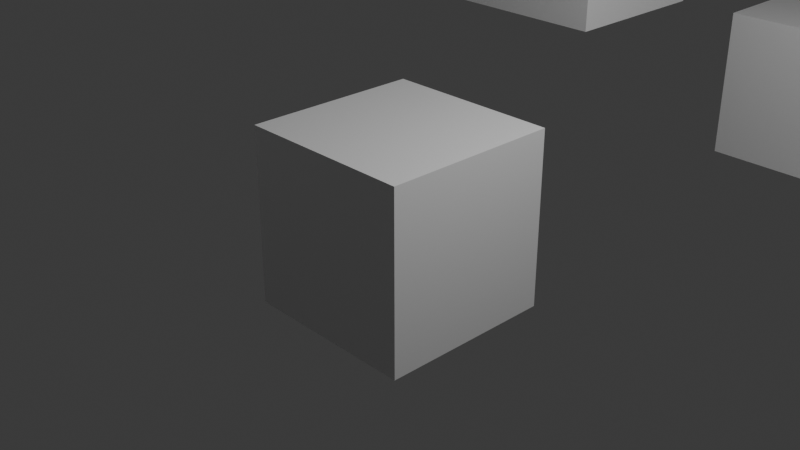 # Source: Test_2.blend  (saved by Blender 5.0.119; exported with 4.5.12 LTS)
import bpy
from mathutils import Matrix  # noqa: F401  (used for matrix-valued properties, if any)

bpy.ops.wm.read_factory_settings(use_empty=True)
scene = bpy.context.scene
scene.name = 'Scene'

# ---- collections
col_collection = bpy.data.collections.new('Collection'); scene.collection.children.link(col_collection)

# ---- materials (node trees are filled in below, after node groups)
mat_material = bpy.data.materials.new('Material')
mat_material.alpha_threshold = 0.0
mat_material.use_backface_culling_lightprobe_volume = False
mat_material.roughness = 0.5
mat_material.line_color = (0.0, 0.0, 0.0, 1.0)
mat_material_001 = bpy.data.materials.new('Material.001')
mat_material_001.alpha_threshold = 0.0
mat_material_001.use_backface_culling_lightprobe_volume = False
mat_material_001.roughness = 0.5
mat_material_001.line_color = (0.0, 0.0, 0.0, 1.0)
mat_material_002 = bpy.data.materials.new('Material.002')
mat_material_002.alpha_threshold = 0.0
mat_material_002.use_backface_culling_lightprobe_volume = False
mat_material_002.roughness = 0.5
mat_material_002.line_color = (0.0, 0.0, 0.0, 1.0)
mat_material_003 = bpy.data.materials.new('Material.003')
mat_material_003.alpha_threshold = 0.0
mat_material_003.use_backface_culling_lightprobe_volume = False
mat_material_003.roughness = 0.5
mat_material_003.line_color = (0.0, 0.0, 0.0, 1.0)

# ---- material node trees
mat_material.use_nodes = True; mat_material.node_tree.nodes.clear()
_N = mat_material.node_tree.nodes; _L = mat_material.node_tree.links
n0 = _N.new('ShaderNodeOutputMaterial'); n0.name = 'Material Output'; n0.location = (200, 100)
n1 = _N.new('ShaderNodeBsdfPrincipled'); n1.name = 'Principled BSDF'; n1.location = (-200, 100)
_L.new(n1.outputs[0], n0.inputs[0])
n0.is_active_output = True
mat_material_001.use_nodes = True; mat_material_001.node_tree.nodes.clear()
_N = mat_material_001.node_tree.nodes; _L = mat_material_001.node_tree.links
n0 = _N.new('ShaderNodeOutputMaterial'); n0.name = 'Material Output'; n0.location = (200, 100)
n1 = _N.new('ShaderNodeBsdfPrincipled'); n1.name = 'Principled BSDF'; n1.location = (-200, 100)
_L.new(n1.outputs[0], n0.inputs[0])
n0.is_active_output = True
mat_material_002.use_nodes = True; mat_material_002.node_tree.nodes.clear()
_N = mat_material_002.node_tree.nodes; _L = mat_material_002.node_tree.links
n0 = _N.new('ShaderNodeOutputMaterial'); n0.name = 'Material Output'; n0.location = (200, 100)
n1 = _N.new('ShaderNodeBsdfPrincipled'); n1.name = 'Principled BSDF'; n1.location = (-200, 100)
_L.new(n1.outputs[0], n0.inputs[0])
n0.is_active_output = True
mat_material_003.use_nodes = True; mat_material_003.node_tree.nodes.clear()
_N = mat_material_003.node_tree.nodes; _L = mat_material_003.node_tree.links
n0 = _N.new('ShaderNodeOutputMaterial'); n0.name = 'Material Output'; n0.location = (200, 100)
n1 = _N.new('ShaderNodeBsdfPrincipled'); n1.name = 'Principled BSDF'; n1.location = (-200, 100)
_L.new(n1.outputs[0], n0.inputs[0])
n0.is_active_output = True

# ---- world
world_world = bpy.data.worlds.new('World'); scene.world = world_world
world_world.use_nodes = True; world_world.node_tree.nodes.clear()
_N = world_world.node_tree.nodes; _L = world_world.node_tree.links
n0 = _N.new('ShaderNodeOutputWorld'); n0.name = 'World Output'; n0.location = (200, 100)
n1 = _N.new('ShaderNodeBackground'); n1.name = 'Background'; n1.location = (-200, 100)
n1.inputs[0].default_value = (0.05088, 0.05088, 0.05088, 1.0)
_L.new(n1.outputs[0], n0.inputs[0])
n0.is_active_output = True
world_world.color = (0.05088, 0.05088, 0.05088)
world_world.sun_shadow_jitter_overblur = 0.0

# ---- cameras
cam_camera = bpy.data.cameras.new('Camera')
cam_camera.clip_end = 100.0
cam_camera.ortho_scale = 7.314

# ---- lights
light_light = bpy.data.lights.new('Light', 'POINT')
light_light.energy = 1000.0
light_light.shadow_soft_size = 0.1

# ---- meshes
me_cube = bpy.data.meshes.new('Cube')
me_cube.from_pydata([(1.0, 1.0, 1.0), (1.0, 1.0, -1.0), (1.0, -1.0, 1.0), (1.0, -1.0, -1.0), (-1.0, 1.0, 1.0), (-1.0, 1.0, -1.0), (-1.0, -1.0, 1.0), (-1.0, -1.0, -1.0)], [], [(0, 4, 6, 2), (3, 2, 6, 7), (7, 6, 4, 5), (5, 1, 3, 7), (1, 0, 2, 3), (5, 4, 0, 1)])
_uv = me_cube.uv_layers.new(name='UVMap')
_uv.uv.foreach_set('vector', [0.625, 0.5, 0.875, 0.5, 0.875, 0.75, 0.625, 0.75, 0.375, 0.75, 0.625, 0.75, 0.625, 1.0, 0.375, 1.0, 0.375, 0.0, 0.625, 0.0, 0.625, 0.25, 0.375, 0.25, 0.125, 0.5, 0.375, 0.5, 0.375, 0.75, 0.125, 0.75, 0.375, 0.5, 0.625, 0.5, 0.625, 0.75, 0.375, 0.75, 0.375, 0.25, 0.625, 0.25, 0.625, 0.5, 0.375, 0.5])
me_cube.materials.append(mat_material)
me_cube.use_mirror_vertex_groups = False
me_cube.update()
me_cube_001 = bpy.data.meshes.new('Cube.001')
me_cube_001.from_pydata([(1.0, 1.0, 1.0), (1.0, 1.0, -1.0), (1.0, -1.0, 1.0), (1.0, -1.0, -1.0), (-1.0, 1.0, 1.0), (-1.0, 1.0, -1.0), (-1.0, -1.0, 1.0), (-1.0, -1.0, -1.0)], [], [(0, 4, 6, 2), (3, 2, 6, 7), (7, 6, 4, 5), (5, 1, 3, 7), (1, 0, 2, 3), (5, 4, 0, 1)])
_uv = me_cube_001.uv_layers.new(name='UVMap')
_uv.uv.foreach_set('vector', [0.625, 0.5, 0.875, 0.5, 0.875, 0.75, 0.625, 0.75, 0.375, 0.75, 0.625, 0.75, 0.625, 1.0, 0.375, 1.0, 0.375, 0.0, 0.625, 0.0, 0.625, 0.25, 0.375, 0.25, 0.125, 0.5, 0.375, 0.5, 0.375, 0.75, 0.125, 0.75, 0.375, 0.5, 0.625, 0.5, 0.625, 0.75, 0.375, 0.75, 0.375, 0.25, 0.625, 0.25, 0.625, 0.5, 0.375, 0.5])
me_cube_001.materials.append(mat_material_001)
me_cube_001.use_mirror_vertex_groups = False
me_cube_001.update()
me_cube_002 = bpy.data.meshes.new('Cube.002')
me_cube_002.from_pydata([(1.0, 1.0, 1.0), (1.0, 1.0, -1.0), (1.0, -1.0, 1.0), (1.0, -1.0, -1.0), (-1.0, 1.0, 1.0), (-1.0, 1.0, -1.0), (-1.0, -1.0, 1.0), (-1.0, -1.0, -1.0)], [], [(0, 4, 6, 2), (3, 2, 6, 7), (7, 6, 4, 5), (5, 1, 3, 7), (1, 0, 2, 3), (5, 4, 0, 1)])
_uv = me_cube_002.uv_layers.new(name='UVMap')
_uv.uv.foreach_set('vector', [0.625, 0.5, 0.875, 0.5, 0.875, 0.75, 0.625, 0.75, 0.375, 0.75, 0.625, 0.75, 0.625, 1.0, 0.375, 1.0, 0.375, 0.0, 0.625, 0.0, 0.625, 0.25, 0.375, 0.25, 0.125, 0.5, 0.375, 0.5, 0.375, 0.75, 0.125, 0.75, 0.375, 0.5, 0.625, 0.5, 0.625, 0.75, 0.375, 0.75, 0.375, 0.25, 0.625, 0.25, 0.625, 0.5, 0.375, 0.5])
me_cube_002.materials.append(mat_material_002)
me_cube_002.use_mirror_vertex_groups = False
me_cube_002.update()
me_cube_003 = bpy.data.meshes.new('Cube.003')
me_cube_003.from_pydata([(1.0, 1.0, 1.0), (1.0, 1.0, -1.0), (1.0, -1.0, 1.0), (1.0, -1.0, -1.0), (-1.0, 1.0, 1.0), (-1.0, 1.0, -1.0), (-1.0, -1.0, 1.0), (-1.0, -1.0, -1.0)], [], [(0, 4, 6, 2), (3, 2, 6, 7), (7, 6, 4, 5), (5, 1, 3, 7), (1, 0, 2, 3), (5, 4, 0, 1)])
_uv = me_cube_003.uv_layers.new(name='UVMap')
_uv.uv.foreach_set('vector', [0.625, 0.5, 0.875, 0.5, 0.875, 0.75, 0.625, 0.75, 0.375, 0.75, 0.625, 0.75, 0.625, 1.0, 0.375, 1.0, 0.375, 0.0, 0.625, 0.0, 0.625, 0.25, 0.375, 0.25, 0.125, 0.5, 0.375, 0.5, 0.375, 0.75, 0.125, 0.75, 0.375, 0.5, 0.625, 0.5, 0.625, 0.75, 0.375, 0.75, 0.375, 0.25, 0.625, 0.25, 0.625, 0.5, 0.375, 0.5])
me_cube_003.materials.append(mat_material_003)
me_cube_003.use_mirror_vertex_groups = False
me_cube_003.update()

# ---- objects
ob_cube = bpy.data.objects.new('Cube', me_cube)
ob_light = bpy.data.objects.new('Light', light_light)
ob_camera = bpy.data.objects.new('Camera', cam_camera)
ob_cube_001 = bpy.data.objects.new('Cube.001', me_cube_001)
ob_cube_002 = bpy.data.objects.new('Cube.002', me_cube_002)
ob_cube_003 = bpy.data.objects.new('Cube.003', me_cube_003)

# ---- transforms, parenting, visibility, modifiers, constraints
ob_cube.location = (-2.064, -5.326, 1.924)
ob_cube.lock_rotations_4d = False
ob_cube.empty_display_type = 'ARROWS'
ob_cube.lineart.crease_threshold = 0.0
ob_light.location = (4.076, 1.005, 5.904)
ob_light.rotation_euler = (0.6503, 0.05522, 1.866)
ob_light.lock_rotations_4d = False
ob_light.empty_display_type = 'ARROWS'
ob_light.color = (0.0, 0.0, 0.0, 0.0)
ob_light.lineart.crease_threshold = 0.0
ob_camera.location = (7.359, -6.926, 4.958)
ob_camera.rotation_euler = (1.109, 0.0, 0.8149)
ob_camera.lock_rotations_4d = False
ob_camera.empty_display_type = 'ARROWS'
ob_camera.color = (0.0, 0.0, 0.0, 0.0)
ob_camera.display_type = 'WIRE'
ob_camera.lineart.crease_threshold = 0.0
ob_cube_001.location = (0.8035, 7.337, -0.1309)
ob_cube_001.lock_rotations_4d = False
ob_cube_001.empty_display_type = 'ARROWS'
ob_cube_001.lineart.crease_threshold = 0.0
ob_cube_002.location = (0.0, 0.0, 0.0)
ob_cube_002.lock_rotations_4d = False
ob_cube_002.empty_display_type = 'ARROWS'
ob_cube_002.lineart.crease_threshold = 0.0
ob_cube_003.location = (-1.358, 4.334, 2.186)
ob_cube_003.lock_rotations_4d = False
ob_cube_003.empty_display_type = 'ARROWS'
ob_cube_003.lineart.crease_threshold = 0.0

# ---- collection membership
col_collection.objects.link(ob_cube)
col_collection.objects.link(ob_light)
col_collection.objects.link(ob_camera)
col_collection.objects.link(ob_cube_001)
col_collection.objects.link(ob_cube_002)
col_collection.objects.link(ob_cube_003)

# ---- scene / render settings (as saved in the file)
scene.camera = ob_camera
scene.frame_start = 1; scene.frame_end = 250; scene.frame_set(1)
scene.render.engine = 'BLENDER_EEVEE_NEXT'
scene.render.bake_bias = 0.0
scene.render.bake_samples = 0
scene.cycles.sampling_pattern = 'TABULATED_SOBOL'
scene.eevee.use_volume_custom_range = False
bpy.context.view_layer.update()
